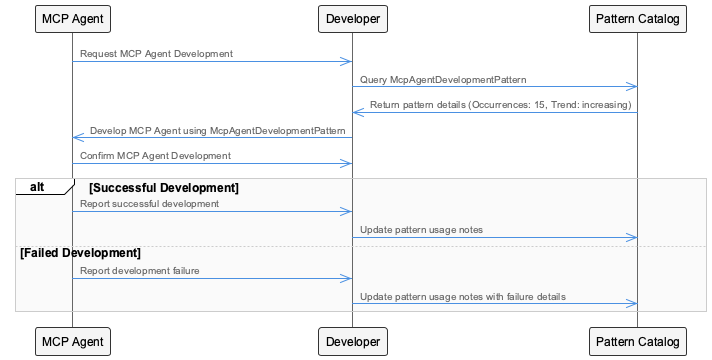

The diagram above was rendered by PlantUML. Its source (embedded in the PNG):
@startuml
!include /Users/q284340/Agentic/coding/docs/puml/_standard-style.puml

participant McpAgent as "MCP Agent"
participant Developer as "Developer"
participant PatternCatalog as "Pattern Catalog"

McpAgent->>Developer: Request MCP Agent Development
Developer->>PatternCatalog: Query McpAgentDevelopmentPattern
PatternCatalog->>Developer: Return pattern details (Occurrences: 15, Trend: increasing)
Developer->>McpAgent: Develop MCP Agent using McpAgentDevelopmentPattern
McpAgent->>Developer: Confirm MCP Agent Development

alt Successful Development
    McpAgent->>Developer: Report successful development
    Developer->>PatternCatalog: Update pattern usage notes
else Failed Development
    McpAgent->>Developer: Report development failure
    Developer->>PatternCatalog: Update pattern usage notes with failure details
end

@enduml